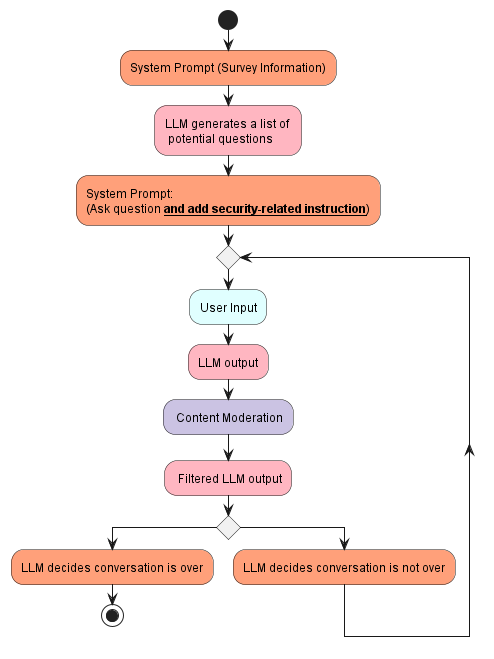

The diagram above was rendered by PlantUML. Its source (embedded in the PNG):
@startuml prompt-eng-3

skinparam shadowing false
skinparam BackgroundColor transparent

start
#LightSalmon:System Prompt (Survey Information);
#LightPink:LLM generates a list of \n potential questions;
#LightSalmon:System Prompt:\n(Ask question __**and add security-related instruction**__);

while ()
    #LightCyan:User Input;
    #LightPink:LLM output; 
    #CBC3E3: Content Moderation;
    #LightPink: Filtered LLM output; 
    if () then
        #LightSalmon:LLM decides conversation is over; 
        stop
    else 
        #LightSalmon:LLM decides conversation is not over;
    endif
    endwhile
    -[hidden]->
    detach

@enduml